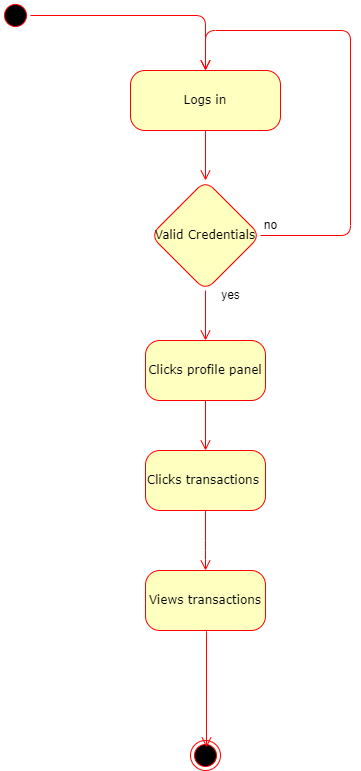

The diagram above was exported from draw.io. Its source (the exported page's mxGraphModel, read from the mxfile embedded in the PNG):
<mxGraphModel dx="713" dy="646" grid="1" gridSize="10" guides="1" tooltips="1" connect="1" arrows="1" fold="1" page="1" pageScale="1" pageWidth="850" pageHeight="1100" math="0" shadow="0">
  <root>
    <mxCell id="0" />
    <mxCell id="1" parent="0" />
    <mxCell id="_XqiWg56NBTj7U2-xbPX-1" value="" style="ellipse;html=1;shape=startState;fillColor=#000000;strokeColor=#ff0000;rounded=1;shadow=0;comic=0;labelBackgroundColor=none;fontFamily=Verdana;fontSize=12;fontColor=#000000;align=center;direction=south;" vertex="1" parent="1">
      <mxGeometry x="110" y="50" width="30" height="30" as="geometry" />
    </mxCell>
    <mxCell id="_XqiWg56NBTj7U2-xbPX-2" value="Logs in" style="rounded=1;whiteSpace=wrap;html=1;arcSize=24;fillColor=#ffffc0;strokeColor=#ff0000;shadow=0;comic=0;labelBackgroundColor=none;fontFamily=Verdana;fontSize=12;fontColor=#000000;align=center;" vertex="1" parent="1">
      <mxGeometry x="240" y="120" width="150" height="60" as="geometry" />
    </mxCell>
    <mxCell id="_XqiWg56NBTj7U2-xbPX-3" style="edgeStyle=orthogonalEdgeStyle;html=1;labelBackgroundColor=none;endArrow=open;endSize=8;strokeColor=#ff0000;fontFamily=Verdana;fontSize=12;align=left;entryX=0.5;entryY=0;entryDx=0;entryDy=0;" edge="1" parent="1" source="_XqiWg56NBTj7U2-xbPX-1" target="_XqiWg56NBTj7U2-xbPX-2">
      <mxGeometry relative="1" as="geometry">
        <mxPoint x="220" y="65" as="targetPoint" />
      </mxGeometry>
    </mxCell>
    <mxCell id="_XqiWg56NBTj7U2-xbPX-4" style="edgeStyle=orthogonalEdgeStyle;html=1;labelBackgroundColor=none;endArrow=open;endSize=8;strokeColor=#ff0000;fontFamily=Verdana;fontSize=12;align=left;entryX=0.5;entryY=0;entryDx=0;entryDy=0;" edge="1" parent="1" source="_XqiWg56NBTj7U2-xbPX-2" target="_XqiWg56NBTj7U2-xbPX-6">
      <mxGeometry relative="1" as="geometry">
        <Array as="points" />
        <mxPoint x="300" y="220" as="targetPoint" />
      </mxGeometry>
    </mxCell>
    <mxCell id="_XqiWg56NBTj7U2-xbPX-5" value="" style="ellipse;html=1;shape=endState;fillColor=#000000;strokeColor=#ff0000;rounded=1;shadow=0;comic=0;labelBackgroundColor=none;fontFamily=Verdana;fontSize=12;fontColor=#000000;align=center;" vertex="1" parent="1">
      <mxGeometry x="300" y="790" width="30" height="30" as="geometry" />
    </mxCell>
    <mxCell id="_XqiWg56NBTj7U2-xbPX-6" value="Valid Credentials" style="rhombus;whiteSpace=wrap;html=1;fontFamily=Verdana;fillColor=#ffffc0;strokeColor=#ff0000;fontColor=#000000;rounded=1;arcSize=24;shadow=0;comic=0;labelBackgroundColor=none;" vertex="1" parent="1">
      <mxGeometry x="260" y="230" width="110" height="110" as="geometry" />
    </mxCell>
    <mxCell id="_XqiWg56NBTj7U2-xbPX-7" value="Clicks profile panel" style="whiteSpace=wrap;html=1;fontFamily=Verdana;fillColor=#ffffc0;strokeColor=#ff0000;fontColor=#000000;rounded=1;arcSize=24;shadow=0;comic=0;labelBackgroundColor=none;" vertex="1" parent="1">
      <mxGeometry x="255" y="390" width="120" height="60" as="geometry" />
    </mxCell>
    <mxCell id="_XqiWg56NBTj7U2-xbPX-8" style="edgeStyle=orthogonalEdgeStyle;rounded=0;orthogonalLoop=1;jettySize=auto;html=1;exitX=0.5;exitY=1;exitDx=0;exitDy=0;" edge="1" parent="1" source="_XqiWg56NBTj7U2-xbPX-6" target="_XqiWg56NBTj7U2-xbPX-6">
      <mxGeometry relative="1" as="geometry" />
    </mxCell>
    <mxCell id="_XqiWg56NBTj7U2-xbPX-9" style="edgeStyle=orthogonalEdgeStyle;html=1;labelBackgroundColor=none;endArrow=open;endSize=8;strokeColor=#ff0000;fontFamily=Verdana;fontSize=12;align=left;entryX=0.5;entryY=0;entryDx=0;entryDy=0;" edge="1" parent="1" source="_XqiWg56NBTj7U2-xbPX-6" target="_XqiWg56NBTj7U2-xbPX-7">
      <mxGeometry relative="1" as="geometry">
        <Array as="points" />
        <mxPoint x="300" y="470" as="sourcePoint" />
        <mxPoint x="295" y="540" as="targetPoint" />
      </mxGeometry>
    </mxCell>
    <mxCell id="_XqiWg56NBTj7U2-xbPX-10" style="edgeStyle=orthogonalEdgeStyle;html=1;labelBackgroundColor=none;endArrow=open;endSize=8;strokeColor=#ff0000;fontFamily=Verdana;fontSize=12;align=left;exitX=0.5;exitY=1;exitDx=0;exitDy=0;" edge="1" parent="1" source="_XqiWg56NBTj7U2-xbPX-7" target="_XqiWg56NBTj7U2-xbPX-11">
      <mxGeometry relative="1" as="geometry">
        <Array as="points" />
        <mxPoint x="300" y="580" as="sourcePoint" />
        <mxPoint x="440" y="630" as="targetPoint" />
      </mxGeometry>
    </mxCell>
    <mxCell id="_XqiWg56NBTj7U2-xbPX-11" value="Clicks transactions&amp;nbsp;" style="whiteSpace=wrap;html=1;fontFamily=Verdana;fillColor=#ffffc0;strokeColor=#ff0000;fontColor=#000000;rounded=1;arcSize=24;shadow=0;comic=0;labelBackgroundColor=none;" vertex="1" parent="1">
      <mxGeometry x="255" y="500" width="120" height="60" as="geometry" />
    </mxCell>
    <mxCell id="_XqiWg56NBTj7U2-xbPX-12" value="yes" style="text;html=1;align=center;verticalAlign=middle;resizable=0;points=[];autosize=1;strokeColor=none;fillColor=none;" vertex="1" parent="1">
      <mxGeometry x="320" y="330" width="40" height="30" as="geometry" />
    </mxCell>
    <mxCell id="_XqiWg56NBTj7U2-xbPX-13" style="edgeStyle=orthogonalEdgeStyle;html=1;labelBackgroundColor=none;endArrow=open;endSize=8;strokeColor=#ff0000;fontFamily=Verdana;fontSize=12;align=left;exitX=1;exitY=0.5;exitDx=0;exitDy=0;entryX=0.5;entryY=0;entryDx=0;entryDy=0;" edge="1" parent="1" source="_XqiWg56NBTj7U2-xbPX-6" target="_XqiWg56NBTj7U2-xbPX-2">
      <mxGeometry relative="1" as="geometry">
        <Array as="points">
          <mxPoint x="460" y="285" />
          <mxPoint x="460" y="80" />
          <mxPoint x="315" y="80" />
        </Array>
        <mxPoint x="462" y="367" as="sourcePoint" />
        <mxPoint x="330" y="70" as="targetPoint" />
      </mxGeometry>
    </mxCell>
    <mxCell id="_XqiWg56NBTj7U2-xbPX-14" value="no" style="text;html=1;align=center;verticalAlign=middle;resizable=0;points=[];autosize=1;strokeColor=none;fillColor=none;" vertex="1" parent="1">
      <mxGeometry x="360" y="260" width="40" height="30" as="geometry" />
    </mxCell>
    <mxCell id="_XqiWg56NBTj7U2-xbPX-15" value="Views transactions" style="whiteSpace=wrap;html=1;fontFamily=Verdana;fillColor=#ffffc0;strokeColor=#ff0000;fontColor=#000000;rounded=1;arcSize=24;shadow=0;comic=0;labelBackgroundColor=none;" vertex="1" parent="1">
      <mxGeometry x="255" y="620" width="120" height="60" as="geometry" />
    </mxCell>
    <mxCell id="_XqiWg56NBTj7U2-xbPX-16" style="edgeStyle=orthogonalEdgeStyle;html=1;labelBackgroundColor=none;endArrow=open;endSize=8;strokeColor=#ff0000;fontFamily=Verdana;fontSize=12;align=left;entryX=0.5;entryY=0;entryDx=0;entryDy=0;exitX=0.5;exitY=1;exitDx=0;exitDy=0;" edge="1" parent="1" source="_XqiWg56NBTj7U2-xbPX-11" target="_XqiWg56NBTj7U2-xbPX-15">
      <mxGeometry relative="1" as="geometry">
        <Array as="points">
          <mxPoint x="315" y="600" />
          <mxPoint x="315" y="600" />
        </Array>
        <mxPoint x="320" y="570" as="sourcePoint" />
        <mxPoint x="320" y="620" as="targetPoint" />
      </mxGeometry>
    </mxCell>
    <mxCell id="_XqiWg56NBTj7U2-xbPX-17" style="edgeStyle=orthogonalEdgeStyle;html=1;labelBackgroundColor=none;endArrow=open;endSize=8;strokeColor=#ff0000;fontFamily=Verdana;fontSize=12;align=left;entryX=0.533;entryY=0.233;entryDx=0;entryDy=0;exitX=0.5;exitY=1;exitDx=0;exitDy=0;entryPerimeter=0;" edge="1" parent="1" source="_XqiWg56NBTj7U2-xbPX-15" target="_XqiWg56NBTj7U2-xbPX-5">
      <mxGeometry relative="1" as="geometry">
        <Array as="points">
          <mxPoint x="316" y="680" />
        </Array>
        <mxPoint x="314.5" y="960" as="sourcePoint" />
        <mxPoint x="314.5" y="1010" as="targetPoint" />
      </mxGeometry>
    </mxCell>
  </root>
</mxGraphModel>